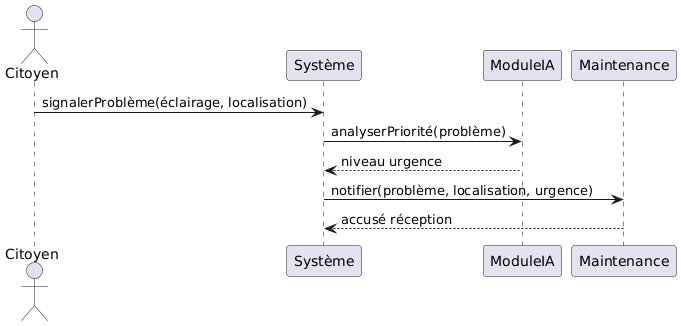

The diagram above was rendered by PlantUML. Its source (embedded in the PNG):
@startuml
actor Citoyen
participant Système
participant ModuleIA
participant Maintenance

Citoyen -> Système: signalerProblème(éclairage, localisation)
Système -> ModuleIA: analyserPriorité(problème)
ModuleIA --> Système: niveau urgence
Système -> Maintenance: notifier(problème, localisation, urgence)
Maintenance --> Système: accusé réception
@enduml